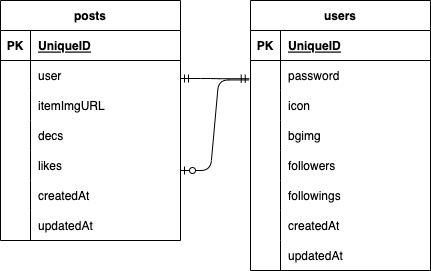

The diagram above was exported from draw.io. Its source (the exported page's mxGraphModel, read from the mxfile embedded in the PNG):
<mxGraphModel dx="518" dy="390" grid="1" gridSize="10" guides="1" tooltips="1" connect="1" arrows="1" fold="1" page="1" pageScale="1" pageWidth="850" pageHeight="1100" math="0" shadow="0">
  <root>
    <mxCell id="0" />
    <mxCell id="1" parent="0" />
    <mxCell id="5" value="users" style="shape=table;startSize=30;container=1;collapsible=1;childLayout=tableLayout;fixedRows=1;rowLines=0;fontStyle=1;align=center;resizeLast=1;" vertex="1" parent="1">
      <mxGeometry x="290" y="150" width="180" height="270" as="geometry" />
    </mxCell>
    <mxCell id="6" value="" style="shape=tableRow;horizontal=0;startSize=0;swimlaneHead=0;swimlaneBody=0;fillColor=none;collapsible=0;dropTarget=0;points=[[0,0.5],[1,0.5]];portConstraint=eastwest;top=0;left=0;right=0;bottom=1;" vertex="1" parent="5">
      <mxGeometry y="30" width="180" height="30" as="geometry" />
    </mxCell>
    <mxCell id="7" value="PK" style="shape=partialRectangle;connectable=0;fillColor=none;top=0;left=0;bottom=0;right=0;fontStyle=1;overflow=hidden;" vertex="1" parent="6">
      <mxGeometry width="30" height="30" as="geometry">
        <mxRectangle width="30" height="30" as="alternateBounds" />
      </mxGeometry>
    </mxCell>
    <mxCell id="8" value="UniqueID" style="shape=partialRectangle;connectable=0;fillColor=none;top=0;left=0;bottom=0;right=0;align=left;spacingLeft=6;fontStyle=5;overflow=hidden;" vertex="1" parent="6">
      <mxGeometry x="30" width="150" height="30" as="geometry">
        <mxRectangle width="150" height="30" as="alternateBounds" />
      </mxGeometry>
    </mxCell>
    <mxCell id="9" value="" style="shape=tableRow;horizontal=0;startSize=0;swimlaneHead=0;swimlaneBody=0;fillColor=none;collapsible=0;dropTarget=0;points=[[0,0.5],[1,0.5]];portConstraint=eastwest;top=0;left=0;right=0;bottom=0;" vertex="1" parent="5">
      <mxGeometry y="60" width="180" height="30" as="geometry" />
    </mxCell>
    <mxCell id="10" value="" style="shape=partialRectangle;connectable=0;fillColor=none;top=0;left=0;bottom=0;right=0;editable=1;overflow=hidden;" vertex="1" parent="9">
      <mxGeometry width="30" height="30" as="geometry">
        <mxRectangle width="30" height="30" as="alternateBounds" />
      </mxGeometry>
    </mxCell>
    <mxCell id="11" value="password" style="shape=partialRectangle;connectable=0;fillColor=none;top=0;left=0;bottom=0;right=0;align=left;spacingLeft=6;overflow=hidden;" vertex="1" parent="9">
      <mxGeometry x="30" width="150" height="30" as="geometry">
        <mxRectangle width="150" height="30" as="alternateBounds" />
      </mxGeometry>
    </mxCell>
    <mxCell id="19" value="" style="shape=tableRow;horizontal=0;startSize=0;swimlaneHead=0;swimlaneBody=0;fillColor=none;collapsible=0;dropTarget=0;points=[[0,0.5],[1,0.5]];portConstraint=eastwest;top=0;left=0;right=0;bottom=0;" vertex="1" parent="5">
      <mxGeometry y="90" width="180" height="30" as="geometry" />
    </mxCell>
    <mxCell id="20" value="" style="shape=partialRectangle;connectable=0;fillColor=none;top=0;left=0;bottom=0;right=0;editable=1;overflow=hidden;" vertex="1" parent="19">
      <mxGeometry width="30" height="30" as="geometry">
        <mxRectangle width="30" height="30" as="alternateBounds" />
      </mxGeometry>
    </mxCell>
    <mxCell id="21" value="icon" style="shape=partialRectangle;connectable=0;fillColor=none;top=0;left=0;bottom=0;right=0;align=left;spacingLeft=6;overflow=hidden;" vertex="1" parent="19">
      <mxGeometry x="30" width="150" height="30" as="geometry">
        <mxRectangle width="150" height="30" as="alternateBounds" />
      </mxGeometry>
    </mxCell>
    <mxCell id="12" value="" style="shape=tableRow;horizontal=0;startSize=0;swimlaneHead=0;swimlaneBody=0;fillColor=none;collapsible=0;dropTarget=0;points=[[0,0.5],[1,0.5]];portConstraint=eastwest;top=0;left=0;right=0;bottom=0;" vertex="1" parent="5">
      <mxGeometry y="120" width="180" height="30" as="geometry" />
    </mxCell>
    <mxCell id="13" value="" style="shape=partialRectangle;connectable=0;fillColor=none;top=0;left=0;bottom=0;right=0;editable=1;overflow=hidden;" vertex="1" parent="12">
      <mxGeometry width="30" height="30" as="geometry">
        <mxRectangle width="30" height="30" as="alternateBounds" />
      </mxGeometry>
    </mxCell>
    <mxCell id="14" value="bgimg" style="shape=partialRectangle;connectable=0;fillColor=none;top=0;left=0;bottom=0;right=0;align=left;spacingLeft=6;overflow=hidden;" vertex="1" parent="12">
      <mxGeometry x="30" width="150" height="30" as="geometry">
        <mxRectangle width="150" height="30" as="alternateBounds" />
      </mxGeometry>
    </mxCell>
    <mxCell id="22" value="" style="shape=tableRow;horizontal=0;startSize=0;swimlaneHead=0;swimlaneBody=0;fillColor=none;collapsible=0;dropTarget=0;points=[[0,0.5],[1,0.5]];portConstraint=eastwest;top=0;left=0;right=0;bottom=0;" vertex="1" parent="5">
      <mxGeometry y="150" width="180" height="30" as="geometry" />
    </mxCell>
    <mxCell id="23" value="" style="shape=partialRectangle;connectable=0;fillColor=none;top=0;left=0;bottom=0;right=0;editable=1;overflow=hidden;" vertex="1" parent="22">
      <mxGeometry width="30" height="30" as="geometry">
        <mxRectangle width="30" height="30" as="alternateBounds" />
      </mxGeometry>
    </mxCell>
    <mxCell id="24" value="followers" style="shape=partialRectangle;connectable=0;fillColor=none;top=0;left=0;bottom=0;right=0;align=left;spacingLeft=6;overflow=hidden;" vertex="1" parent="22">
      <mxGeometry x="30" width="150" height="30" as="geometry">
        <mxRectangle width="150" height="30" as="alternateBounds" />
      </mxGeometry>
    </mxCell>
    <mxCell id="26" value="" style="shape=tableRow;horizontal=0;startSize=0;swimlaneHead=0;swimlaneBody=0;fillColor=none;collapsible=0;dropTarget=0;points=[[0,0.5],[1,0.5]];portConstraint=eastwest;top=0;left=0;right=0;bottom=0;" vertex="1" parent="5">
      <mxGeometry y="180" width="180" height="30" as="geometry" />
    </mxCell>
    <mxCell id="27" value="" style="shape=partialRectangle;connectable=0;fillColor=none;top=0;left=0;bottom=0;right=0;editable=1;overflow=hidden;" vertex="1" parent="26">
      <mxGeometry width="30" height="30" as="geometry">
        <mxRectangle width="30" height="30" as="alternateBounds" />
      </mxGeometry>
    </mxCell>
    <mxCell id="28" value="followings" style="shape=partialRectangle;connectable=0;fillColor=none;top=0;left=0;bottom=0;right=0;align=left;spacingLeft=6;overflow=hidden;" vertex="1" parent="26">
      <mxGeometry x="30" width="150" height="30" as="geometry">
        <mxRectangle width="150" height="30" as="alternateBounds" />
      </mxGeometry>
    </mxCell>
    <mxCell id="29" value="" style="shape=tableRow;horizontal=0;startSize=0;swimlaneHead=0;swimlaneBody=0;fillColor=none;collapsible=0;dropTarget=0;points=[[0,0.5],[1,0.5]];portConstraint=eastwest;top=0;left=0;right=0;bottom=0;" vertex="1" parent="5">
      <mxGeometry y="210" width="180" height="30" as="geometry" />
    </mxCell>
    <mxCell id="30" value="" style="shape=partialRectangle;connectable=0;fillColor=none;top=0;left=0;bottom=0;right=0;editable=1;overflow=hidden;" vertex="1" parent="29">
      <mxGeometry width="30" height="30" as="geometry">
        <mxRectangle width="30" height="30" as="alternateBounds" />
      </mxGeometry>
    </mxCell>
    <mxCell id="31" value="createdAt" style="shape=partialRectangle;connectable=0;fillColor=none;top=0;left=0;bottom=0;right=0;align=left;spacingLeft=6;overflow=hidden;" vertex="1" parent="29">
      <mxGeometry x="30" width="150" height="30" as="geometry">
        <mxRectangle width="150" height="30" as="alternateBounds" />
      </mxGeometry>
    </mxCell>
    <mxCell id="15" value="" style="shape=tableRow;horizontal=0;startSize=0;swimlaneHead=0;swimlaneBody=0;fillColor=none;collapsible=0;dropTarget=0;points=[[0,0.5],[1,0.5]];portConstraint=eastwest;top=0;left=0;right=0;bottom=0;" vertex="1" parent="5">
      <mxGeometry y="240" width="180" height="30" as="geometry" />
    </mxCell>
    <mxCell id="16" value="" style="shape=partialRectangle;connectable=0;fillColor=none;top=0;left=0;bottom=0;right=0;editable=1;overflow=hidden;" vertex="1" parent="15">
      <mxGeometry width="30" height="30" as="geometry">
        <mxRectangle width="30" height="30" as="alternateBounds" />
      </mxGeometry>
    </mxCell>
    <mxCell id="17" value="updatedAt" style="shape=partialRectangle;connectable=0;fillColor=none;top=0;left=0;bottom=0;right=0;align=left;spacingLeft=6;overflow=hidden;" vertex="1" parent="15">
      <mxGeometry x="30" width="150" height="30" as="geometry">
        <mxRectangle width="150" height="30" as="alternateBounds" />
      </mxGeometry>
    </mxCell>
    <mxCell id="58" value="posts" style="shape=table;startSize=30;container=1;collapsible=1;childLayout=tableLayout;fixedRows=1;rowLines=0;fontStyle=1;align=center;resizeLast=1;" vertex="1" parent="1">
      <mxGeometry x="40" y="150" width="180" height="240" as="geometry" />
    </mxCell>
    <mxCell id="59" value="" style="shape=tableRow;horizontal=0;startSize=0;swimlaneHead=0;swimlaneBody=0;fillColor=none;collapsible=0;dropTarget=0;points=[[0,0.5],[1,0.5]];portConstraint=eastwest;top=0;left=0;right=0;bottom=1;" vertex="1" parent="58">
      <mxGeometry y="30" width="180" height="30" as="geometry" />
    </mxCell>
    <mxCell id="60" value="PK" style="shape=partialRectangle;connectable=0;fillColor=none;top=0;left=0;bottom=0;right=0;fontStyle=1;overflow=hidden;" vertex="1" parent="59">
      <mxGeometry width="30" height="30" as="geometry">
        <mxRectangle width="30" height="30" as="alternateBounds" />
      </mxGeometry>
    </mxCell>
    <mxCell id="61" value="UniqueID" style="shape=partialRectangle;connectable=0;fillColor=none;top=0;left=0;bottom=0;right=0;align=left;spacingLeft=6;fontStyle=5;overflow=hidden;" vertex="1" parent="59">
      <mxGeometry x="30" width="150" height="30" as="geometry">
        <mxRectangle width="150" height="30" as="alternateBounds" />
      </mxGeometry>
    </mxCell>
    <mxCell id="62" value="" style="shape=tableRow;horizontal=0;startSize=0;swimlaneHead=0;swimlaneBody=0;fillColor=none;collapsible=0;dropTarget=0;points=[[0,0.5],[1,0.5]];portConstraint=eastwest;top=0;left=0;right=0;bottom=0;" vertex="1" parent="58">
      <mxGeometry y="60" width="180" height="30" as="geometry" />
    </mxCell>
    <mxCell id="63" value="" style="shape=partialRectangle;connectable=0;fillColor=none;top=0;left=0;bottom=0;right=0;editable=1;overflow=hidden;" vertex="1" parent="62">
      <mxGeometry width="30" height="30" as="geometry">
        <mxRectangle width="30" height="30" as="alternateBounds" />
      </mxGeometry>
    </mxCell>
    <mxCell id="64" value="user" style="shape=partialRectangle;connectable=0;fillColor=none;top=0;left=0;bottom=0;right=0;align=left;spacingLeft=6;overflow=hidden;" vertex="1" parent="62">
      <mxGeometry x="30" width="150" height="30" as="geometry">
        <mxRectangle width="150" height="30" as="alternateBounds" />
      </mxGeometry>
    </mxCell>
    <mxCell id="65" value="" style="shape=tableRow;horizontal=0;startSize=0;swimlaneHead=0;swimlaneBody=0;fillColor=none;collapsible=0;dropTarget=0;points=[[0,0.5],[1,0.5]];portConstraint=eastwest;top=0;left=0;right=0;bottom=0;" vertex="1" parent="58">
      <mxGeometry y="90" width="180" height="30" as="geometry" />
    </mxCell>
    <mxCell id="66" value="" style="shape=partialRectangle;connectable=0;fillColor=none;top=0;left=0;bottom=0;right=0;editable=1;overflow=hidden;" vertex="1" parent="65">
      <mxGeometry width="30" height="30" as="geometry">
        <mxRectangle width="30" height="30" as="alternateBounds" />
      </mxGeometry>
    </mxCell>
    <mxCell id="67" value="itemImgURL" style="shape=partialRectangle;connectable=0;fillColor=none;top=0;left=0;bottom=0;right=0;align=left;spacingLeft=6;overflow=hidden;" vertex="1" parent="65">
      <mxGeometry x="30" width="150" height="30" as="geometry">
        <mxRectangle width="150" height="30" as="alternateBounds" />
      </mxGeometry>
    </mxCell>
    <mxCell id="71" value="" style="shape=tableRow;horizontal=0;startSize=0;swimlaneHead=0;swimlaneBody=0;fillColor=none;collapsible=0;dropTarget=0;points=[[0,0.5],[1,0.5]];portConstraint=eastwest;top=0;left=0;right=0;bottom=0;" vertex="1" parent="58">
      <mxGeometry y="120" width="180" height="30" as="geometry" />
    </mxCell>
    <mxCell id="72" value="" style="shape=partialRectangle;connectable=0;fillColor=none;top=0;left=0;bottom=0;right=0;editable=1;overflow=hidden;" vertex="1" parent="71">
      <mxGeometry width="30" height="30" as="geometry">
        <mxRectangle width="30" height="30" as="alternateBounds" />
      </mxGeometry>
    </mxCell>
    <mxCell id="73" value="decs" style="shape=partialRectangle;connectable=0;fillColor=none;top=0;left=0;bottom=0;right=0;align=left;spacingLeft=6;overflow=hidden;" vertex="1" parent="71">
      <mxGeometry x="30" width="150" height="30" as="geometry">
        <mxRectangle width="150" height="30" as="alternateBounds" />
      </mxGeometry>
    </mxCell>
    <mxCell id="74" value="" style="shape=tableRow;horizontal=0;startSize=0;swimlaneHead=0;swimlaneBody=0;fillColor=none;collapsible=0;dropTarget=0;points=[[0,0.5],[1,0.5]];portConstraint=eastwest;top=0;left=0;right=0;bottom=0;" vertex="1" parent="58">
      <mxGeometry y="150" width="180" height="30" as="geometry" />
    </mxCell>
    <mxCell id="75" value="" style="shape=partialRectangle;connectable=0;fillColor=none;top=0;left=0;bottom=0;right=0;editable=1;overflow=hidden;" vertex="1" parent="74">
      <mxGeometry width="30" height="30" as="geometry">
        <mxRectangle width="30" height="30" as="alternateBounds" />
      </mxGeometry>
    </mxCell>
    <mxCell id="76" value="likes" style="shape=partialRectangle;connectable=0;fillColor=none;top=0;left=0;bottom=0;right=0;align=left;spacingLeft=6;overflow=hidden;" vertex="1" parent="74">
      <mxGeometry x="30" width="150" height="30" as="geometry">
        <mxRectangle width="150" height="30" as="alternateBounds" />
      </mxGeometry>
    </mxCell>
    <mxCell id="77" value="" style="shape=tableRow;horizontal=0;startSize=0;swimlaneHead=0;swimlaneBody=0;fillColor=none;collapsible=0;dropTarget=0;points=[[0,0.5],[1,0.5]];portConstraint=eastwest;top=0;left=0;right=0;bottom=0;" vertex="1" parent="58">
      <mxGeometry y="180" width="180" height="30" as="geometry" />
    </mxCell>
    <mxCell id="78" value="" style="shape=partialRectangle;connectable=0;fillColor=none;top=0;left=0;bottom=0;right=0;editable=1;overflow=hidden;" vertex="1" parent="77">
      <mxGeometry width="30" height="30" as="geometry">
        <mxRectangle width="30" height="30" as="alternateBounds" />
      </mxGeometry>
    </mxCell>
    <mxCell id="79" value="createdAt" style="shape=partialRectangle;connectable=0;fillColor=none;top=0;left=0;bottom=0;right=0;align=left;spacingLeft=6;overflow=hidden;" vertex="1" parent="77">
      <mxGeometry x="30" width="150" height="30" as="geometry">
        <mxRectangle width="150" height="30" as="alternateBounds" />
      </mxGeometry>
    </mxCell>
    <mxCell id="68" value="" style="shape=tableRow;horizontal=0;startSize=0;swimlaneHead=0;swimlaneBody=0;fillColor=none;collapsible=0;dropTarget=0;points=[[0,0.5],[1,0.5]];portConstraint=eastwest;top=0;left=0;right=0;bottom=0;" vertex="1" parent="58">
      <mxGeometry y="210" width="180" height="30" as="geometry" />
    </mxCell>
    <mxCell id="69" value="" style="shape=partialRectangle;connectable=0;fillColor=none;top=0;left=0;bottom=0;right=0;editable=1;overflow=hidden;" vertex="1" parent="68">
      <mxGeometry width="30" height="30" as="geometry">
        <mxRectangle width="30" height="30" as="alternateBounds" />
      </mxGeometry>
    </mxCell>
    <mxCell id="70" value="updatedAt" style="shape=partialRectangle;connectable=0;fillColor=none;top=0;left=0;bottom=0;right=0;align=left;spacingLeft=6;overflow=hidden;" vertex="1" parent="68">
      <mxGeometry x="30" width="150" height="30" as="geometry">
        <mxRectangle width="150" height="30" as="alternateBounds" />
      </mxGeometry>
    </mxCell>
    <mxCell id="84" value="" style="edgeStyle=entityRelationEdgeStyle;fontSize=12;html=1;endArrow=ERmandOne;startArrow=ERmandOne;entryX=-0.007;entryY=0.607;entryDx=0;entryDy=0;entryPerimeter=0;" edge="1" parent="1" target="9">
      <mxGeometry width="100" height="100" relative="1" as="geometry">
        <mxPoint x="220" y="228" as="sourcePoint" />
        <mxPoint x="270" y="230" as="targetPoint" />
      </mxGeometry>
    </mxCell>
    <mxCell id="85" value="" style="edgeStyle=entityRelationEdgeStyle;fontSize=12;html=1;endArrow=ERzeroToOne;endFill=1;entryX=1;entryY=0.667;entryDx=0;entryDy=0;entryPerimeter=0;exitX=-0.01;exitY=0.648;exitDx=0;exitDy=0;exitPerimeter=0;" edge="1" parent="1" source="9" target="74">
      <mxGeometry width="100" height="100" relative="1" as="geometry">
        <mxPoint x="180" y="310" as="sourcePoint" />
        <mxPoint x="280" y="210" as="targetPoint" />
      </mxGeometry>
    </mxCell>
  </root>
</mxGraphModel>